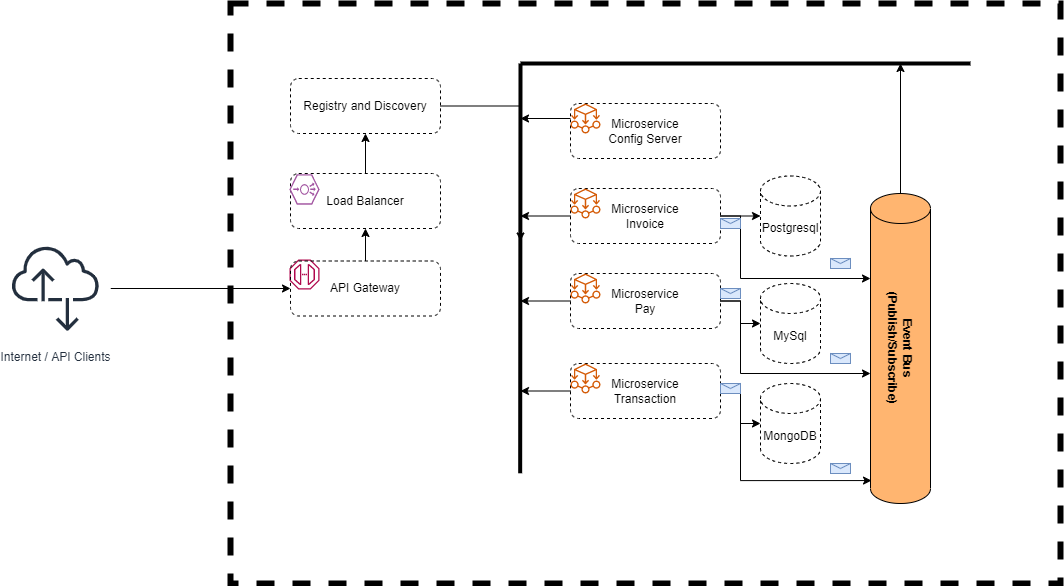

The diagram above was exported from draw.io. Its source (the exported page's mxGraphModel, read from the mxfile embedded in the PNG):
<mxGraphModel dx="1422" dy="832" grid="1" gridSize="10" guides="1" tooltips="1" connect="1" arrows="1" fold="1" page="1" pageScale="1" pageWidth="850" pageHeight="1100" math="0" shadow="0">
  <root>
    <mxCell id="0" />
    <mxCell id="1" parent="0" />
    <mxCell id="Csjsm2xPuyP_koiRUxF2-1" value="" style="rounded=0;whiteSpace=wrap;html=1;dashed=1;strokeWidth=6;fillColor=none;" vertex="1" parent="1">
      <mxGeometry x="510" y="20" width="830" height="580" as="geometry" />
    </mxCell>
    <mxCell id="Csjsm2xPuyP_koiRUxF2-3" value="" style="sketch=0;outlineConnect=0;fontColor=#232F3E;gradientColor=none;fillColor=#B0084D;strokeColor=none;dashed=0;verticalLabelPosition=bottom;verticalAlign=top;align=center;html=1;fontSize=12;fontStyle=0;aspect=fixed;pointerEvents=1;shape=mxgraph.aws4.endpoint;" vertex="1" parent="1">
      <mxGeometry x="569" y="276" width="30" height="30" as="geometry" />
    </mxCell>
    <mxCell id="Csjsm2xPuyP_koiRUxF2-52" style="edgeStyle=orthogonalEdgeStyle;rounded=0;orthogonalLoop=1;jettySize=auto;html=1;fontColor=#FFB366;strokeWidth=1;" edge="1" parent="1" source="Csjsm2xPuyP_koiRUxF2-4" target="Csjsm2xPuyP_koiRUxF2-5">
      <mxGeometry relative="1" as="geometry" />
    </mxCell>
    <mxCell id="Csjsm2xPuyP_koiRUxF2-4" value="API Gateway" style="rounded=1;whiteSpace=wrap;html=1;dashed=1;strokeWidth=1;fillColor=none;" vertex="1" parent="1">
      <mxGeometry x="570" y="277.5" width="150" height="55" as="geometry" />
    </mxCell>
    <mxCell id="Csjsm2xPuyP_koiRUxF2-53" style="edgeStyle=orthogonalEdgeStyle;rounded=0;orthogonalLoop=1;jettySize=auto;html=1;entryX=0.5;entryY=1;entryDx=0;entryDy=0;fontColor=#FFB366;strokeWidth=1;" edge="1" parent="1" source="Csjsm2xPuyP_koiRUxF2-5" target="Csjsm2xPuyP_koiRUxF2-7">
      <mxGeometry relative="1" as="geometry" />
    </mxCell>
    <mxCell id="Csjsm2xPuyP_koiRUxF2-5" value="Load Balancer" style="rounded=1;whiteSpace=wrap;html=1;dashed=1;strokeWidth=1;fillColor=none;" vertex="1" parent="1">
      <mxGeometry x="570" y="190" width="150" height="55" as="geometry" />
    </mxCell>
    <mxCell id="Csjsm2xPuyP_koiRUxF2-6" value="" style="verticalLabelPosition=bottom;sketch=0;html=1;fillColor=#A153A0;strokeColor=#ffffff;verticalAlign=top;align=center;points=[[0,0.5,0],[0.125,0.25,0],[0.25,0,0],[0.5,0,0],[0.75,0,0],[0.875,0.25,0],[1,0.5,0],[0.875,0.75,0],[0.75,1,0],[0.5,1,0],[0.125,0.75,0]];pointerEvents=1;shape=mxgraph.cisco_safe.compositeIcon;bgIcon=mxgraph.cisco_safe.design.blank_device;resIcon=mxgraph.cisco_safe.design.load_balancer_2;dashed=1;" vertex="1" parent="1">
      <mxGeometry x="569" y="191" width="30" height="30" as="geometry" />
    </mxCell>
    <mxCell id="Csjsm2xPuyP_koiRUxF2-41" style="edgeStyle=orthogonalEdgeStyle;rounded=0;orthogonalLoop=1;jettySize=auto;html=1;fontColor=#FFB366;strokeWidth=1;" edge="1" parent="1" source="Csjsm2xPuyP_koiRUxF2-7">
      <mxGeometry relative="1" as="geometry">
        <mxPoint x="800" y="257.5" as="targetPoint" />
      </mxGeometry>
    </mxCell>
    <mxCell id="Csjsm2xPuyP_koiRUxF2-7" value="Registry and Discovery" style="rounded=1;whiteSpace=wrap;html=1;dashed=1;strokeWidth=1;fillColor=none;" vertex="1" parent="1">
      <mxGeometry x="570" y="95" width="150" height="55" as="geometry" />
    </mxCell>
    <mxCell id="Csjsm2xPuyP_koiRUxF2-8" value="Microservice&lt;br&gt;Config Server" style="rounded=1;whiteSpace=wrap;html=1;dashed=1;strokeWidth=1;fillColor=none;" vertex="1" parent="1">
      <mxGeometry x="850" y="120" width="150" height="55" as="geometry" />
    </mxCell>
    <mxCell id="Csjsm2xPuyP_koiRUxF2-28" style="edgeStyle=orthogonalEdgeStyle;rounded=0;orthogonalLoop=1;jettySize=auto;html=1;strokeWidth=1;" edge="1" parent="1" source="Csjsm2xPuyP_koiRUxF2-9" target="Csjsm2xPuyP_koiRUxF2-25">
      <mxGeometry relative="1" as="geometry" />
    </mxCell>
    <mxCell id="Csjsm2xPuyP_koiRUxF2-35" style="edgeStyle=orthogonalEdgeStyle;rounded=0;orthogonalLoop=1;jettySize=auto;html=1;fontColor=#FFB366;strokeWidth=1;" edge="1" parent="1" source="Csjsm2xPuyP_koiRUxF2-9">
      <mxGeometry relative="1" as="geometry">
        <mxPoint x="800" y="232.5" as="targetPoint" />
      </mxGeometry>
    </mxCell>
    <mxCell id="Csjsm2xPuyP_koiRUxF2-51" style="edgeStyle=orthogonalEdgeStyle;rounded=0;orthogonalLoop=1;jettySize=auto;html=1;entryX=0;entryY=0;entryDx=0;entryDy=85;entryPerimeter=0;fontColor=#FFB366;strokeWidth=1;" edge="1" parent="1" source="Csjsm2xPuyP_koiRUxF2-9" target="Csjsm2xPuyP_koiRUxF2-31">
      <mxGeometry relative="1" as="geometry">
        <Array as="points">
          <mxPoint x="1020" y="233" />
          <mxPoint x="1020" y="295" />
        </Array>
      </mxGeometry>
    </mxCell>
    <mxCell id="Csjsm2xPuyP_koiRUxF2-9" value="Microservice&lt;br&gt;Invoice" style="rounded=1;whiteSpace=wrap;html=1;dashed=1;strokeWidth=1;fillColor=none;" vertex="1" parent="1">
      <mxGeometry x="850" y="205" width="150" height="55" as="geometry" />
    </mxCell>
    <mxCell id="Csjsm2xPuyP_koiRUxF2-29" style="edgeStyle=orthogonalEdgeStyle;rounded=0;orthogonalLoop=1;jettySize=auto;html=1;strokeWidth=1;" edge="1" parent="1" source="Csjsm2xPuyP_koiRUxF2-10" target="Csjsm2xPuyP_koiRUxF2-26">
      <mxGeometry relative="1" as="geometry" />
    </mxCell>
    <mxCell id="Csjsm2xPuyP_koiRUxF2-36" style="edgeStyle=orthogonalEdgeStyle;rounded=0;orthogonalLoop=1;jettySize=auto;html=1;fontColor=#FFB366;strokeWidth=1;" edge="1" parent="1" source="Csjsm2xPuyP_koiRUxF2-10">
      <mxGeometry relative="1" as="geometry">
        <mxPoint x="800" y="317.5" as="targetPoint" />
      </mxGeometry>
    </mxCell>
    <mxCell id="Csjsm2xPuyP_koiRUxF2-45" style="edgeStyle=orthogonalEdgeStyle;rounded=0;orthogonalLoop=1;jettySize=auto;html=1;fontColor=#FFB366;strokeWidth=1;" edge="1" parent="1" source="Csjsm2xPuyP_koiRUxF2-10" target="Csjsm2xPuyP_koiRUxF2-31">
      <mxGeometry relative="1" as="geometry">
        <Array as="points">
          <mxPoint x="1020" y="318" />
          <mxPoint x="1020" y="390" />
        </Array>
      </mxGeometry>
    </mxCell>
    <mxCell id="Csjsm2xPuyP_koiRUxF2-10" value="Microservice&lt;br&gt;Pay" style="rounded=1;whiteSpace=wrap;html=1;dashed=1;strokeWidth=1;fillColor=none;" vertex="1" parent="1">
      <mxGeometry x="850" y="290" width="150" height="55" as="geometry" />
    </mxCell>
    <mxCell id="Csjsm2xPuyP_koiRUxF2-30" style="edgeStyle=orthogonalEdgeStyle;rounded=0;orthogonalLoop=1;jettySize=auto;html=1;strokeWidth=1;" edge="1" parent="1" source="Csjsm2xPuyP_koiRUxF2-11" target="Csjsm2xPuyP_koiRUxF2-27">
      <mxGeometry relative="1" as="geometry" />
    </mxCell>
    <mxCell id="Csjsm2xPuyP_koiRUxF2-37" style="edgeStyle=orthogonalEdgeStyle;rounded=0;orthogonalLoop=1;jettySize=auto;html=1;fontColor=#FFB366;strokeWidth=1;" edge="1" parent="1" source="Csjsm2xPuyP_koiRUxF2-11">
      <mxGeometry relative="1" as="geometry">
        <mxPoint x="800" y="407.5" as="targetPoint" />
      </mxGeometry>
    </mxCell>
    <mxCell id="Csjsm2xPuyP_koiRUxF2-46" style="edgeStyle=orthogonalEdgeStyle;rounded=0;orthogonalLoop=1;jettySize=auto;html=1;entryX=0.017;entryY=0.926;entryDx=0;entryDy=0;entryPerimeter=0;fontColor=#FFB366;strokeWidth=1;startArrow=none;" edge="1" parent="1" source="Csjsm2xPuyP_koiRUxF2-56" target="Csjsm2xPuyP_koiRUxF2-31">
      <mxGeometry relative="1" as="geometry">
        <Array as="points">
          <mxPoint x="1020" y="408" />
          <mxPoint x="1020" y="497" />
        </Array>
      </mxGeometry>
    </mxCell>
    <mxCell id="Csjsm2xPuyP_koiRUxF2-11" value="Microservice&lt;br&gt;Transaction" style="rounded=1;whiteSpace=wrap;html=1;dashed=1;strokeWidth=1;fillColor=none;" vertex="1" parent="1">
      <mxGeometry x="850" y="380" width="150" height="55" as="geometry" />
    </mxCell>
    <mxCell id="Csjsm2xPuyP_koiRUxF2-13" value="" style="endArrow=none;html=1;rounded=0;exitX=0.349;exitY=0.81;exitDx=0;exitDy=0;exitPerimeter=0;strokeWidth=4;" edge="1" parent="1" source="Csjsm2xPuyP_koiRUxF2-1">
      <mxGeometry width="50" height="50" relative="1" as="geometry">
        <mxPoint x="800" y="380" as="sourcePoint" />
        <mxPoint x="800" y="80" as="targetPoint" />
        <Array as="points" />
      </mxGeometry>
    </mxCell>
    <mxCell id="Csjsm2xPuyP_koiRUxF2-14" value="" style="endArrow=none;html=1;rounded=0;strokeWidth=4;" edge="1" parent="1">
      <mxGeometry width="50" height="50" relative="1" as="geometry">
        <mxPoint x="800" y="80" as="sourcePoint" />
        <mxPoint x="1080" y="80" as="targetPoint" />
        <Array as="points">
          <mxPoint x="1080" y="80" />
          <mxPoint x="1250" y="80" />
        </Array>
      </mxGeometry>
    </mxCell>
    <mxCell id="Csjsm2xPuyP_koiRUxF2-34" style="edgeStyle=orthogonalEdgeStyle;rounded=0;orthogonalLoop=1;jettySize=auto;html=1;fontColor=#FFB366;strokeWidth=1;" edge="1" parent="1" source="Csjsm2xPuyP_koiRUxF2-17">
      <mxGeometry relative="1" as="geometry">
        <mxPoint x="800" y="135" as="targetPoint" />
      </mxGeometry>
    </mxCell>
    <mxCell id="Csjsm2xPuyP_koiRUxF2-17" value="&lt;span style=&quot;color: rgba(0 , 0 , 0 , 0) ; font-family: monospace ; font-size: 0px&quot;&gt;%3CmxGraphModel%3E%3Croot%3E%3CmxCell%20id%3D%220%22%2F%3E%3CmxCell%20id%3D%221%22%20parent%3D%220%22%2F%3E%3CmxCell%20id%3D%222%22%20value%3D%22%22%20style%3D%22sketch%3D0%3BoutlineConnect%3D0%3BfontColor%3D%23232F3E%3BgradientColor%3Dnone%3BfillColor%3D%23D45B07%3BstrokeColor%3Dnone%3Bdashed%3D0%3BverticalLabelPosition%3Dbottom%3BverticalAlign%3Dtop%3Balign%3Dcenter%3Bhtml%3D1%3BfontSize%3D12%3BfontStyle%3D0%3Baspect%3Dfixed%3BpointerEvents%3D1%3Bshape%3Dmxgraph.aws4.ec2_aws_microservice_extractor_for_net%3B%22%20vertex%3D%221%22%20parent%3D%221%22%3E%3CmxGeometry%20x%3D%22850%22%20y%3D%22120%22%20width%3D%2230%22%20height%3D%2230%22%20as%3D%22geometry%22%2F%3E%3C%2FmxCell%3E%3C%2Froot%3E%3C%2FmxGraphModel%3E&lt;/span&gt;" style="sketch=0;outlineConnect=0;fontColor=#232F3E;gradientColor=none;fillColor=#D45B07;strokeColor=none;dashed=0;verticalLabelPosition=bottom;verticalAlign=top;align=center;html=1;fontSize=12;fontStyle=0;aspect=fixed;pointerEvents=1;shape=mxgraph.aws4.ec2_aws_microservice_extractor_for_net;" vertex="1" parent="1">
      <mxGeometry x="850" y="120" width="30" height="30" as="geometry" />
    </mxCell>
    <mxCell id="Csjsm2xPuyP_koiRUxF2-18" value="&lt;span style=&quot;color: rgba(0 , 0 , 0 , 0) ; font-family: monospace ; font-size: 0px&quot;&gt;%3CmxGraphModel%3E%3Croot%3E%3CmxCell%20id%3D%220%22%2F%3E%3CmxCell%20id%3D%221%22%20parent%3D%220%22%2F%3E%3CmxCell%20id%3D%222%22%20value%3D%22%22%20style%3D%22sketch%3D0%3BoutlineConnect%3D0%3BfontColor%3D%23232F3E%3BgradientColor%3Dnone%3BfillColor%3D%23D45B07%3BstrokeColor%3Dnone%3Bdashed%3D0%3BverticalLabelPosition%3Dbottom%3BverticalAlign%3Dtop%3Balign%3Dcenter%3Bhtml%3D1%3BfontSize%3D12%3BfontStyle%3D0%3Baspect%3Dfixed%3BpointerEvents%3D1%3Bshape%3Dmxgraph.aws4.ec2_aws_microservice_extractor_for_net%3B%22%20vertex%3D%221%22%20parent%3D%221%22%3E%3CmxGeometry%20x%3D%22850%22%20y%3D%22120%22%20width%3D%2230%22%20height%3D%2230%22%20as%3D%22geometry%22%2F%3E%3C%2FmxCell%3E%3C%2Froot%3E%3C%2FmxGraphModel%3E&lt;/span&gt;" style="sketch=0;outlineConnect=0;fontColor=#232F3E;gradientColor=none;fillColor=#D45B07;strokeColor=none;dashed=0;verticalLabelPosition=bottom;verticalAlign=top;align=center;html=1;fontSize=12;fontStyle=0;aspect=fixed;pointerEvents=1;shape=mxgraph.aws4.ec2_aws_microservice_extractor_for_net;" vertex="1" parent="1">
      <mxGeometry x="850" y="205" width="30" height="30" as="geometry" />
    </mxCell>
    <mxCell id="Csjsm2xPuyP_koiRUxF2-19" value="&lt;span style=&quot;color: rgba(0 , 0 , 0 , 0) ; font-family: monospace ; font-size: 0px&quot;&gt;%3CmxGraphModel%3E%3Croot%3E%3CmxCell%20id%3D%220%22%2F%3E%3CmxCell%20id%3D%221%22%20parent%3D%220%22%2F%3E%3CmxCell%20id%3D%222%22%20value%3D%22%22%20style%3D%22sketch%3D0%3BoutlineConnect%3D0%3BfontColor%3D%23232F3E%3BgradientColor%3Dnone%3BfillColor%3D%23D45B07%3BstrokeColor%3Dnone%3Bdashed%3D0%3BverticalLabelPosition%3Dbottom%3BverticalAlign%3Dtop%3Balign%3Dcenter%3Bhtml%3D1%3BfontSize%3D12%3BfontStyle%3D0%3Baspect%3Dfixed%3BpointerEvents%3D1%3Bshape%3Dmxgraph.aws4.ec2_aws_microservice_extractor_for_net%3B%22%20vertex%3D%221%22%20parent%3D%221%22%3E%3CmxGeometry%20x%3D%22850%22%20y%3D%22120%22%20width%3D%2230%22%20height%3D%2230%22%20as%3D%22geometry%22%2F%3E%3C%2FmxCell%3E%3C%2Froot%3E%3C%2FmxGraphModel%3E&lt;/span&gt;" style="sketch=0;outlineConnect=0;fontColor=#232F3E;gradientColor=none;fillColor=#D45B07;strokeColor=none;dashed=0;verticalLabelPosition=bottom;verticalAlign=top;align=center;html=1;fontSize=12;fontStyle=0;aspect=fixed;pointerEvents=1;shape=mxgraph.aws4.ec2_aws_microservice_extractor_for_net;" vertex="1" parent="1">
      <mxGeometry x="850" y="290" width="30" height="30" as="geometry" />
    </mxCell>
    <mxCell id="Csjsm2xPuyP_koiRUxF2-20" value="&lt;span style=&quot;color: rgba(0 , 0 , 0 , 0) ; font-family: monospace ; font-size: 0px&quot;&gt;%3CmxGraphModel%3E%3Croot%3E%3CmxCell%20id%3D%220%22%2F%3E%3CmxCell%20id%3D%221%22%20parent%3D%220%22%2F%3E%3CmxCell%20id%3D%222%22%20value%3D%22%22%20style%3D%22sketch%3D0%3BoutlineConnect%3D0%3BfontColor%3D%23232F3E%3BgradientColor%3Dnone%3BfillColor%3D%23D45B07%3BstrokeColor%3Dnone%3Bdashed%3D0%3BverticalLabelPosition%3Dbottom%3BverticalAlign%3Dtop%3Balign%3Dcenter%3Bhtml%3D1%3BfontSize%3D12%3BfontStyle%3D0%3Baspect%3Dfixed%3BpointerEvents%3D1%3Bshape%3Dmxgraph.aws4.ec2_aws_microservice_extractor_for_net%3B%22%20vertex%3D%221%22%20parent%3D%221%22%3E%3CmxGeometry%20x%3D%22850%22%20y%3D%22120%22%20width%3D%2230%22%20height%3D%2230%22%20as%3D%22geometry%22%2F%3E%3C%2FmxCell%3E%3C%2Froot%3E%3C%2FmxGraphModel%3E&lt;/span&gt;" style="sketch=0;outlineConnect=0;fontColor=#232F3E;gradientColor=none;fillColor=#D45B07;strokeColor=none;dashed=0;verticalLabelPosition=bottom;verticalAlign=top;align=center;html=1;fontSize=12;fontStyle=0;aspect=fixed;pointerEvents=1;shape=mxgraph.aws4.ec2_aws_microservice_extractor_for_net;" vertex="1" parent="1">
      <mxGeometry x="850" y="380" width="30" height="30" as="geometry" />
    </mxCell>
    <mxCell id="Csjsm2xPuyP_koiRUxF2-25" value="Postgresql" style="shape=cylinder3;whiteSpace=wrap;html=1;boundedLbl=1;backgroundOutline=1;size=15;dashed=1;strokeWidth=1;fillColor=none;" vertex="1" parent="1">
      <mxGeometry x="1040" y="192.5" width="60" height="80" as="geometry" />
    </mxCell>
    <mxCell id="Csjsm2xPuyP_koiRUxF2-26" value="MySql" style="shape=cylinder3;whiteSpace=wrap;html=1;boundedLbl=1;backgroundOutline=1;size=15;dashed=1;strokeWidth=1;fillColor=none;" vertex="1" parent="1">
      <mxGeometry x="1040" y="300" width="60" height="80" as="geometry" />
    </mxCell>
    <mxCell id="Csjsm2xPuyP_koiRUxF2-27" value="MongoDB" style="shape=cylinder3;whiteSpace=wrap;html=1;boundedLbl=1;backgroundOutline=1;size=15;dashed=1;strokeWidth=1;fillColor=none;" vertex="1" parent="1">
      <mxGeometry x="1040" y="400" width="60" height="80" as="geometry" />
    </mxCell>
    <mxCell id="Csjsm2xPuyP_koiRUxF2-33" style="edgeStyle=orthogonalEdgeStyle;rounded=0;orthogonalLoop=1;jettySize=auto;html=1;fontColor=#FFB366;strokeWidth=1;" edge="1" parent="1" source="Csjsm2xPuyP_koiRUxF2-31">
      <mxGeometry relative="1" as="geometry">
        <mxPoint x="1180" y="80" as="targetPoint" />
      </mxGeometry>
    </mxCell>
    <mxCell id="Csjsm2xPuyP_koiRUxF2-31" value="" style="shape=cylinder3;whiteSpace=wrap;html=1;boundedLbl=1;backgroundOutline=1;size=15;strokeWidth=1;fillColor=#FFB570;labelPosition=center;verticalLabelPosition=middle;align=center;verticalAlign=middle;direction=east;fontColor=#FFB366;" vertex="1" parent="1">
      <mxGeometry x="1150" y="210" width="60" height="310" as="geometry" />
    </mxCell>
    <mxCell id="Csjsm2xPuyP_koiRUxF2-32" value="Event Bus&lt;br&gt;(Publish/Subscribe)" style="text;html=1;strokeColor=none;fillColor=none;align=center;verticalAlign=middle;whiteSpace=wrap;rounded=0;direction=west;rotation=90;fontStyle=1" vertex="1" parent="1">
      <mxGeometry x="1150" y="350" width="60" height="30" as="geometry" />
    </mxCell>
    <mxCell id="Csjsm2xPuyP_koiRUxF2-48" value="" style="shape=message;html=1;whiteSpace=wrap;html=1;outlineConnect=0;strokeWidth=1;fillColor=#dae8fc;strokeColor=#6c8ebf;" vertex="1" parent="1">
      <mxGeometry x="1110" y="275" width="20" height="10" as="geometry" />
    </mxCell>
    <mxCell id="Csjsm2xPuyP_koiRUxF2-49" value="" style="shape=message;html=1;whiteSpace=wrap;html=1;outlineConnect=0;strokeWidth=1;fillColor=#dae8fc;strokeColor=#6c8ebf;" vertex="1" parent="1">
      <mxGeometry x="1110" y="370" width="20" height="10" as="geometry" />
    </mxCell>
    <mxCell id="Csjsm2xPuyP_koiRUxF2-50" value="" style="shape=message;html=1;whiteSpace=wrap;html=1;outlineConnect=0;strokeWidth=1;fillColor=#dae8fc;strokeColor=#6c8ebf;" vertex="1" parent="1">
      <mxGeometry x="1110" y="480" width="20" height="10" as="geometry" />
    </mxCell>
    <mxCell id="Csjsm2xPuyP_koiRUxF2-54" value="" style="shape=message;html=1;whiteSpace=wrap;html=1;outlineConnect=0;strokeWidth=1;fillColor=#dae8fc;strokeColor=#6c8ebf;" vertex="1" parent="1">
      <mxGeometry x="1000" y="235" width="20" height="10" as="geometry" />
    </mxCell>
    <mxCell id="Csjsm2xPuyP_koiRUxF2-55" value="" style="shape=message;html=1;whiteSpace=wrap;html=1;outlineConnect=0;strokeWidth=1;fillColor=#dae8fc;strokeColor=#6c8ebf;" vertex="1" parent="1">
      <mxGeometry x="1000" y="305" width="20" height="10" as="geometry" />
    </mxCell>
    <mxCell id="Csjsm2xPuyP_koiRUxF2-56" value="" style="shape=message;html=1;whiteSpace=wrap;html=1;outlineConnect=0;strokeWidth=1;fillColor=#dae8fc;strokeColor=#6c8ebf;" vertex="1" parent="1">
      <mxGeometry x="1000" y="400" width="20" height="10" as="geometry" />
    </mxCell>
    <mxCell id="Csjsm2xPuyP_koiRUxF2-60" style="edgeStyle=orthogonalEdgeStyle;rounded=0;orthogonalLoop=1;jettySize=auto;html=1;entryX=0;entryY=0.5;entryDx=0;entryDy=0;fontColor=#FFB366;strokeWidth=1;" edge="1" parent="1" source="Csjsm2xPuyP_koiRUxF2-59" target="Csjsm2xPuyP_koiRUxF2-4">
      <mxGeometry relative="1" as="geometry" />
    </mxCell>
    <mxCell id="Csjsm2xPuyP_koiRUxF2-59" value="Internet / API Clients" style="sketch=0;outlineConnect=0;fontColor=#232F3E;gradientColor=none;strokeColor=#232F3E;fillColor=#ffffff;dashed=0;verticalLabelPosition=bottom;verticalAlign=top;align=center;html=1;fontSize=12;fontStyle=0;aspect=fixed;shape=mxgraph.aws4.resourceIcon;resIcon=mxgraph.aws4.internet_alt2;" vertex="1" parent="1">
      <mxGeometry x="280" y="250" width="110" height="110" as="geometry" />
    </mxCell>
  </root>
</mxGraphModel>